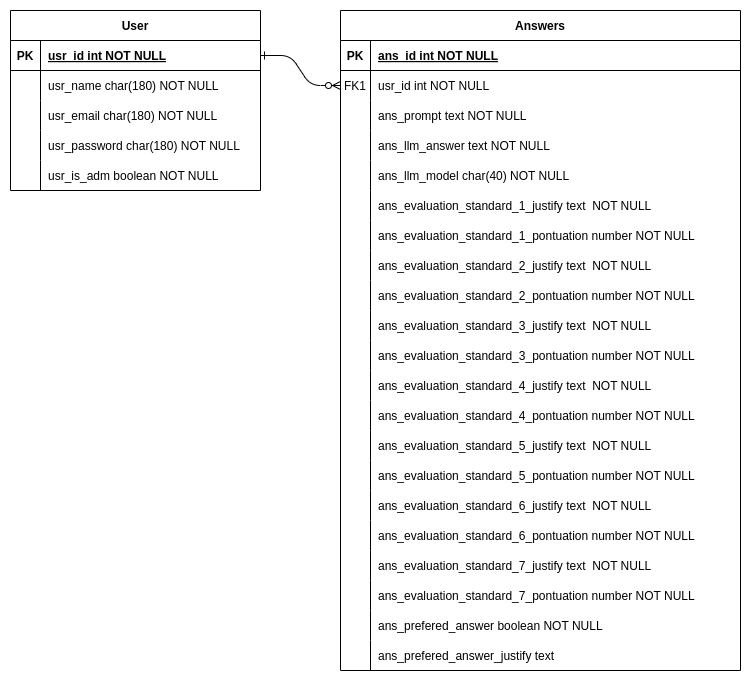

The diagram above was exported from draw.io. Its source (the exported page's mxGraphModel, read from the mxfile embedded in the PNG):
<mxGraphModel dx="1509" dy="888" grid="1" gridSize="10" guides="1" tooltips="1" connect="1" arrows="1" fold="1" page="1" pageScale="1" pageWidth="850" pageHeight="1100" math="0" shadow="0" extFonts="Permanent Marker^https://fonts.googleapis.com/css?family=Permanent+Marker">
  <root>
    <mxCell id="0" />
    <mxCell id="1" parent="0" />
    <mxCell id="C-vyLk0tnHw3VtMMgP7b-1" value="" style="edgeStyle=entityRelationEdgeStyle;endArrow=ERzeroToMany;startArrow=ERone;endFill=1;startFill=0;" parent="1" source="C-vyLk0tnHw3VtMMgP7b-24" target="C-vyLk0tnHw3VtMMgP7b-6" edge="1">
      <mxGeometry width="100" height="100" relative="1" as="geometry">
        <mxPoint x="290" y="720" as="sourcePoint" />
        <mxPoint x="390" y="620" as="targetPoint" />
      </mxGeometry>
    </mxCell>
    <mxCell id="C-vyLk0tnHw3VtMMgP7b-2" value="Answers" style="shape=table;startSize=30;container=1;collapsible=1;childLayout=tableLayout;fixedRows=1;rowLines=0;fontStyle=1;align=center;resizeLast=1;" parent="1" vertex="1">
      <mxGeometry x="400" y="120" width="400" height="660" as="geometry" />
    </mxCell>
    <mxCell id="C-vyLk0tnHw3VtMMgP7b-3" value="" style="shape=partialRectangle;collapsible=0;dropTarget=0;pointerEvents=0;fillColor=none;points=[[0,0.5],[1,0.5]];portConstraint=eastwest;top=0;left=0;right=0;bottom=1;" parent="C-vyLk0tnHw3VtMMgP7b-2" vertex="1">
      <mxGeometry y="30" width="400" height="30" as="geometry" />
    </mxCell>
    <mxCell id="C-vyLk0tnHw3VtMMgP7b-4" value="PK" style="shape=partialRectangle;overflow=hidden;connectable=0;fillColor=none;top=0;left=0;bottom=0;right=0;fontStyle=1;" parent="C-vyLk0tnHw3VtMMgP7b-3" vertex="1">
      <mxGeometry width="30" height="30" as="geometry">
        <mxRectangle width="30" height="30" as="alternateBounds" />
      </mxGeometry>
    </mxCell>
    <mxCell id="C-vyLk0tnHw3VtMMgP7b-5" value="ans_id int NOT NULL " style="shape=partialRectangle;overflow=hidden;connectable=0;fillColor=none;top=0;left=0;bottom=0;right=0;align=left;spacingLeft=6;fontStyle=5;" parent="C-vyLk0tnHw3VtMMgP7b-3" vertex="1">
      <mxGeometry x="30" width="370" height="30" as="geometry">
        <mxRectangle width="370" height="30" as="alternateBounds" />
      </mxGeometry>
    </mxCell>
    <mxCell id="C-vyLk0tnHw3VtMMgP7b-6" value="" style="shape=partialRectangle;collapsible=0;dropTarget=0;pointerEvents=0;fillColor=none;points=[[0,0.5],[1,0.5]];portConstraint=eastwest;top=0;left=0;right=0;bottom=0;" parent="C-vyLk0tnHw3VtMMgP7b-2" vertex="1">
      <mxGeometry y="60" width="400" height="30" as="geometry" />
    </mxCell>
    <mxCell id="C-vyLk0tnHw3VtMMgP7b-7" value="FK1" style="shape=partialRectangle;overflow=hidden;connectable=0;fillColor=none;top=0;left=0;bottom=0;right=0;" parent="C-vyLk0tnHw3VtMMgP7b-6" vertex="1">
      <mxGeometry width="30" height="30" as="geometry">
        <mxRectangle width="30" height="30" as="alternateBounds" />
      </mxGeometry>
    </mxCell>
    <mxCell id="C-vyLk0tnHw3VtMMgP7b-8" value="usr_id int NOT NULL" style="shape=partialRectangle;overflow=hidden;connectable=0;fillColor=none;top=0;left=0;bottom=0;right=0;align=left;spacingLeft=6;" parent="C-vyLk0tnHw3VtMMgP7b-6" vertex="1">
      <mxGeometry x="30" width="370" height="30" as="geometry">
        <mxRectangle width="370" height="30" as="alternateBounds" />
      </mxGeometry>
    </mxCell>
    <mxCell id="C-vyLk0tnHw3VtMMgP7b-9" value="" style="shape=partialRectangle;collapsible=0;dropTarget=0;pointerEvents=0;fillColor=none;points=[[0,0.5],[1,0.5]];portConstraint=eastwest;top=0;left=0;right=0;bottom=0;" parent="C-vyLk0tnHw3VtMMgP7b-2" vertex="1">
      <mxGeometry y="90" width="400" height="30" as="geometry" />
    </mxCell>
    <mxCell id="C-vyLk0tnHw3VtMMgP7b-10" value="" style="shape=partialRectangle;overflow=hidden;connectable=0;fillColor=none;top=0;left=0;bottom=0;right=0;" parent="C-vyLk0tnHw3VtMMgP7b-9" vertex="1">
      <mxGeometry width="30" height="30" as="geometry">
        <mxRectangle width="30" height="30" as="alternateBounds" />
      </mxGeometry>
    </mxCell>
    <mxCell id="C-vyLk0tnHw3VtMMgP7b-11" value="ans_prompt text NOT NULL" style="shape=partialRectangle;overflow=hidden;connectable=0;fillColor=none;top=0;left=0;bottom=0;right=0;align=left;spacingLeft=6;" parent="C-vyLk0tnHw3VtMMgP7b-9" vertex="1">
      <mxGeometry x="30" width="370" height="30" as="geometry">
        <mxRectangle width="370" height="30" as="alternateBounds" />
      </mxGeometry>
    </mxCell>
    <mxCell id="C-vyLk0tnHw3VtMMgP7b-23" value="User" style="shape=table;startSize=30;container=1;collapsible=1;childLayout=tableLayout;fixedRows=1;rowLines=0;fontStyle=1;align=center;resizeLast=1;" parent="1" vertex="1">
      <mxGeometry x="70" y="120" width="250" height="180" as="geometry" />
    </mxCell>
    <mxCell id="C-vyLk0tnHw3VtMMgP7b-24" value="" style="shape=partialRectangle;collapsible=0;dropTarget=0;pointerEvents=0;fillColor=none;points=[[0,0.5],[1,0.5]];portConstraint=eastwest;top=0;left=0;right=0;bottom=1;" parent="C-vyLk0tnHw3VtMMgP7b-23" vertex="1">
      <mxGeometry y="30" width="250" height="30" as="geometry" />
    </mxCell>
    <mxCell id="C-vyLk0tnHw3VtMMgP7b-25" value="PK" style="shape=partialRectangle;overflow=hidden;connectable=0;fillColor=none;top=0;left=0;bottom=0;right=0;fontStyle=1;" parent="C-vyLk0tnHw3VtMMgP7b-24" vertex="1">
      <mxGeometry width="30" height="30" as="geometry">
        <mxRectangle width="30" height="30" as="alternateBounds" />
      </mxGeometry>
    </mxCell>
    <mxCell id="C-vyLk0tnHw3VtMMgP7b-26" value="usr_id int NOT NULL" style="shape=partialRectangle;overflow=hidden;connectable=0;fillColor=none;top=0;left=0;bottom=0;right=0;align=left;spacingLeft=6;fontStyle=5;" parent="C-vyLk0tnHw3VtMMgP7b-24" vertex="1">
      <mxGeometry x="30" width="220" height="30" as="geometry">
        <mxRectangle width="220" height="30" as="alternateBounds" />
      </mxGeometry>
    </mxCell>
    <mxCell id="C-vyLk0tnHw3VtMMgP7b-27" value="" style="shape=partialRectangle;collapsible=0;dropTarget=0;pointerEvents=0;fillColor=none;points=[[0,0.5],[1,0.5]];portConstraint=eastwest;top=0;left=0;right=0;bottom=0;" parent="C-vyLk0tnHw3VtMMgP7b-23" vertex="1">
      <mxGeometry y="60" width="250" height="30" as="geometry" />
    </mxCell>
    <mxCell id="C-vyLk0tnHw3VtMMgP7b-28" value="" style="shape=partialRectangle;overflow=hidden;connectable=0;fillColor=none;top=0;left=0;bottom=0;right=0;" parent="C-vyLk0tnHw3VtMMgP7b-27" vertex="1">
      <mxGeometry width="30" height="30" as="geometry">
        <mxRectangle width="30" height="30" as="alternateBounds" />
      </mxGeometry>
    </mxCell>
    <mxCell id="C-vyLk0tnHw3VtMMgP7b-29" value="usr_name char(180) NOT NULL" style="shape=partialRectangle;overflow=hidden;connectable=0;fillColor=none;top=0;left=0;bottom=0;right=0;align=left;spacingLeft=6;" parent="C-vyLk0tnHw3VtMMgP7b-27" vertex="1">
      <mxGeometry x="30" width="220" height="30" as="geometry">
        <mxRectangle width="220" height="30" as="alternateBounds" />
      </mxGeometry>
    </mxCell>
    <mxCell id="C_haR4qRplAQFKumTYDn-1" value="" style="shape=partialRectangle;overflow=hidden;connectable=0;fillColor=none;top=0;left=0;bottom=0;right=0;perimeterSpacing=1;" parent="1" vertex="1">
      <mxGeometry x="70" y="210" width="30" height="30" as="geometry">
        <mxRectangle width="30" height="30" as="alternateBounds" />
      </mxGeometry>
    </mxCell>
    <mxCell id="C_haR4qRplAQFKumTYDn-2" value="usr_email char(180) NOT NULL" style="shape=partialRectangle;overflow=hidden;connectable=0;fillColor=none;top=0;left=1;bottom=0;right=0;align=left;spacingLeft=6;strokeColor=default;" parent="1" vertex="1">
      <mxGeometry x="100" y="210" width="220" height="30" as="geometry">
        <mxRectangle width="220" height="30" as="alternateBounds" />
      </mxGeometry>
    </mxCell>
    <mxCell id="C_haR4qRplAQFKumTYDn-3" value="usr_password char(180) NOT NULL" style="shape=partialRectangle;overflow=hidden;connectable=0;fillColor=none;top=0;left=1;bottom=0;right=0;align=left;spacingLeft=6;strokeColor=default;" parent="1" vertex="1">
      <mxGeometry x="100" y="240" width="220" height="30" as="geometry">
        <mxRectangle width="220" height="30" as="alternateBounds" />
      </mxGeometry>
    </mxCell>
    <mxCell id="C_haR4qRplAQFKumTYDn-4" value="usr_is_adm boolean NOT NULL" style="shape=partialRectangle;overflow=hidden;connectable=0;fillColor=none;top=0;left=1;bottom=0;right=0;align=left;spacingLeft=6;strokeColor=default;" parent="1" vertex="1">
      <mxGeometry x="100" y="270" width="220" height="30" as="geometry">
        <mxRectangle width="220" height="30" as="alternateBounds" />
      </mxGeometry>
    </mxCell>
    <mxCell id="C_haR4qRplAQFKumTYDn-5" value="ans_llm_answer text NOT NULL" style="shape=partialRectangle;overflow=hidden;connectable=0;fillColor=none;top=0;left=1;bottom=0;right=0;align=left;spacingLeft=6;" parent="1" vertex="1">
      <mxGeometry x="430" y="240" width="220" height="30" as="geometry">
        <mxRectangle width="220" height="30" as="alternateBounds" />
      </mxGeometry>
    </mxCell>
    <mxCell id="C_haR4qRplAQFKumTYDn-6" value="ans_llm_model char(40) NOT NULL" style="shape=partialRectangle;overflow=hidden;connectable=0;fillColor=none;top=0;left=1;bottom=0;right=0;align=left;spacingLeft=6;" parent="1" vertex="1">
      <mxGeometry x="430" y="270" width="220" height="30" as="geometry">
        <mxRectangle width="220" height="30" as="alternateBounds" />
      </mxGeometry>
    </mxCell>
    <mxCell id="C_haR4qRplAQFKumTYDn-7" value="ans_evaluation_standard_1_justify text  NOT NULL" style="shape=partialRectangle;overflow=hidden;connectable=0;fillColor=none;top=0;left=1;bottom=0;right=0;align=left;spacingLeft=6;" parent="1" vertex="1">
      <mxGeometry x="430" y="300" width="310" height="30" as="geometry">
        <mxRectangle width="220" height="30" as="alternateBounds" />
      </mxGeometry>
    </mxCell>
    <mxCell id="C_haR4qRplAQFKumTYDn-8" value="ans_evaluation_standard_1_pontuation number NOT NULL" style="shape=partialRectangle;overflow=hidden;connectable=0;fillColor=none;top=0;left=1;bottom=0;right=0;align=left;spacingLeft=6;" parent="1" vertex="1">
      <mxGeometry x="430" y="330" width="350" height="30" as="geometry">
        <mxRectangle width="220" height="30" as="alternateBounds" />
      </mxGeometry>
    </mxCell>
    <mxCell id="C_haR4qRplAQFKumTYDn-9" value="ans_evaluation_standard_2_justify text  NOT NULL" style="shape=partialRectangle;overflow=hidden;connectable=0;fillColor=none;top=0;left=1;bottom=0;right=0;align=left;spacingLeft=6;" parent="1" vertex="1">
      <mxGeometry x="430" y="360" width="310" height="30" as="geometry">
        <mxRectangle width="220" height="30" as="alternateBounds" />
      </mxGeometry>
    </mxCell>
    <mxCell id="C_haR4qRplAQFKumTYDn-10" value="ans_evaluation_standard_2_pontuation number NOT NULL" style="shape=partialRectangle;overflow=hidden;connectable=0;fillColor=none;top=0;left=1;bottom=0;right=0;align=left;spacingLeft=6;" parent="1" vertex="1">
      <mxGeometry x="430" y="390" width="350" height="30" as="geometry">
        <mxRectangle width="220" height="30" as="alternateBounds" />
      </mxGeometry>
    </mxCell>
    <mxCell id="C_haR4qRplAQFKumTYDn-11" value="ans_evaluation_standard_3_justify text  NOT NULL" style="shape=partialRectangle;overflow=hidden;connectable=0;fillColor=none;top=0;left=1;bottom=0;right=0;align=left;spacingLeft=6;" parent="1" vertex="1">
      <mxGeometry x="430" y="420" width="310" height="30" as="geometry">
        <mxRectangle width="220" height="30" as="alternateBounds" />
      </mxGeometry>
    </mxCell>
    <mxCell id="C_haR4qRplAQFKumTYDn-12" value="ans_evaluation_standard_3_pontuation number NOT NULL" style="shape=partialRectangle;overflow=hidden;connectable=0;fillColor=none;top=0;left=1;bottom=0;right=0;align=left;spacingLeft=6;" parent="1" vertex="1">
      <mxGeometry x="430" y="450" width="350" height="30" as="geometry">
        <mxRectangle width="220" height="30" as="alternateBounds" />
      </mxGeometry>
    </mxCell>
    <mxCell id="C_haR4qRplAQFKumTYDn-13" value="ans_evaluation_standard_4_justify text  NOT NULL" style="shape=partialRectangle;overflow=hidden;connectable=0;fillColor=none;top=0;left=1;bottom=0;right=0;align=left;spacingLeft=6;" parent="1" vertex="1">
      <mxGeometry x="430" y="480" width="310" height="30" as="geometry">
        <mxRectangle width="220" height="30" as="alternateBounds" />
      </mxGeometry>
    </mxCell>
    <mxCell id="C_haR4qRplAQFKumTYDn-14" value="ans_evaluation_standard_4_pontuation number NOT NULL" style="shape=partialRectangle;overflow=hidden;connectable=0;fillColor=none;top=0;left=1;bottom=0;right=0;align=left;spacingLeft=6;" parent="1" vertex="1">
      <mxGeometry x="430" y="510" width="350" height="30" as="geometry">
        <mxRectangle width="220" height="30" as="alternateBounds" />
      </mxGeometry>
    </mxCell>
    <mxCell id="C_haR4qRplAQFKumTYDn-15" value="ans_evaluation_standard_5_justify text  NOT NULL" style="shape=partialRectangle;overflow=hidden;connectable=0;fillColor=none;top=0;left=1;bottom=0;right=0;align=left;spacingLeft=6;" parent="1" vertex="1">
      <mxGeometry x="430" y="540" width="310" height="30" as="geometry">
        <mxRectangle width="220" height="30" as="alternateBounds" />
      </mxGeometry>
    </mxCell>
    <mxCell id="C_haR4qRplAQFKumTYDn-16" value="ans_evaluation_standard_5_pontuation number NOT NULL" style="shape=partialRectangle;overflow=hidden;connectable=0;fillColor=none;top=0;left=1;bottom=0;right=0;align=left;spacingLeft=6;" parent="1" vertex="1">
      <mxGeometry x="430" y="570" width="350" height="30" as="geometry">
        <mxRectangle width="220" height="30" as="alternateBounds" />
      </mxGeometry>
    </mxCell>
    <mxCell id="C_haR4qRplAQFKumTYDn-17" value="ans_prefered_answer boolean NOT NULL" style="shape=partialRectangle;overflow=hidden;connectable=0;fillColor=none;top=0;left=1;bottom=0;right=0;align=left;spacingLeft=6;" parent="1" vertex="1">
      <mxGeometry x="430" y="720" width="350" height="30" as="geometry">
        <mxRectangle width="220" height="30" as="alternateBounds" />
      </mxGeometry>
    </mxCell>
    <mxCell id="Sy8QLoZuEysVJBtS9g3W-1" value="ans_prefered_answer_justify text " style="shape=partialRectangle;overflow=hidden;connectable=0;fillColor=none;top=0;left=1;bottom=0;right=0;align=left;spacingLeft=6;" parent="1" vertex="1">
      <mxGeometry x="430" y="750" width="350" height="30" as="geometry">
        <mxRectangle width="220" height="30" as="alternateBounds" />
      </mxGeometry>
    </mxCell>
    <mxCell id="G0-FqvChXGSTxREj0lnS-1" value="ans_evaluation_standard_6_justify text  NOT NULL" style="shape=partialRectangle;overflow=hidden;connectable=0;fillColor=none;top=0;left=1;bottom=0;right=0;align=left;spacingLeft=6;" vertex="1" parent="1">
      <mxGeometry x="430" y="600" width="310" height="30" as="geometry">
        <mxRectangle width="220" height="30" as="alternateBounds" />
      </mxGeometry>
    </mxCell>
    <mxCell id="G0-FqvChXGSTxREj0lnS-2" value="ans_evaluation_standard_6_pontuation number NOT NULL" style="shape=partialRectangle;overflow=hidden;connectable=0;fillColor=none;top=0;left=1;bottom=0;right=0;align=left;spacingLeft=6;" vertex="1" parent="1">
      <mxGeometry x="430" y="630" width="350" height="30" as="geometry">
        <mxRectangle width="220" height="30" as="alternateBounds" />
      </mxGeometry>
    </mxCell>
    <mxCell id="G0-FqvChXGSTxREj0lnS-3" value="ans_evaluation_standard_7_justify text  NOT NULL" style="shape=partialRectangle;overflow=hidden;connectable=0;fillColor=none;top=0;left=1;bottom=0;right=0;align=left;spacingLeft=6;" vertex="1" parent="1">
      <mxGeometry x="430" y="660" width="310" height="30" as="geometry">
        <mxRectangle width="220" height="30" as="alternateBounds" />
      </mxGeometry>
    </mxCell>
    <mxCell id="G0-FqvChXGSTxREj0lnS-4" value="ans_evaluation_standard_7_pontuation number NOT NULL" style="shape=partialRectangle;overflow=hidden;connectable=0;fillColor=none;top=0;left=1;bottom=0;right=0;align=left;spacingLeft=6;" vertex="1" parent="1">
      <mxGeometry x="430" y="690" width="350" height="30" as="geometry">
        <mxRectangle width="220" height="30" as="alternateBounds" />
      </mxGeometry>
    </mxCell>
  </root>
</mxGraphModel>